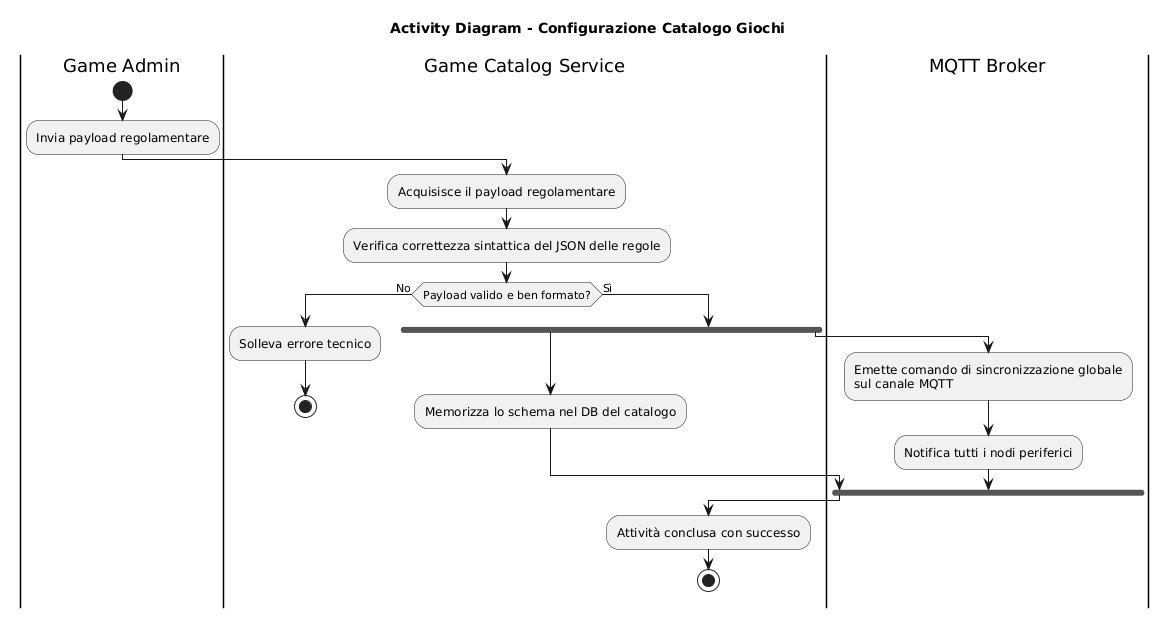

The diagram above was rendered by PlantUML. Its source (embedded in the PNG):
@startuml
title Activity Diagram - Configurazione Catalogo Giochi

|Game Admin|
start
:Invia payload regolamentare;

|Game Catalog Service|
:Acquisisce il payload regolamentare;
:Verifica correttezza sintattica del JSON delle regole;

if (Payload valido e ben formato?) then (No)
  :Solleva errore tecnico;
  stop
else (Sì)
  fork
    :Memorizza lo schema nel DB del catalogo;
  fork again
    |MQTT Broker|
    :Emette comando di sincronizzazione globale\nsul canale MQTT;
    :Notifica tutti i nodi periferici;
  end fork
  
  |Game Catalog Service|
  :Attività conclusa con successo;
  stop
endif
@enduml